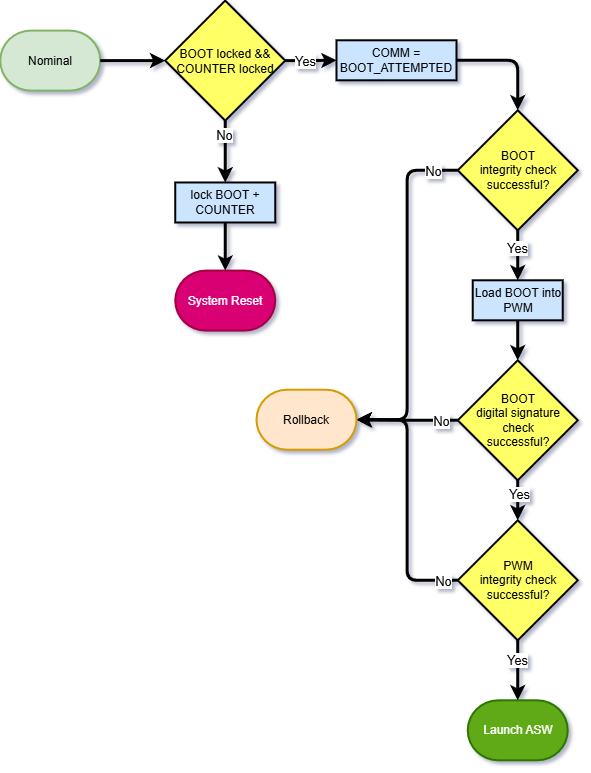

The diagram above was exported from draw.io. Its source (the exported page's mxGraphModel, read from the mxfile embedded in the PNG):
<mxGraphModel dx="3138" dy="1532" grid="1" gridSize="10" guides="1" tooltips="1" connect="1" arrows="1" fold="1" page="1" pageScale="1" pageWidth="850" pageHeight="1100" background="#ffffff" math="0" shadow="0">
  <root>
    <mxCell id="0" />
    <mxCell id="1" parent="0" />
    <mxCell id="2" parent="1" style="strokeWidth=2;html=1;shape=mxgraph.flowchart.terminator;whiteSpace=wrap;rounded=0;fillColor=#60a917;fontColor=#ffffff;strokeColor=#2D7600;" value="Launch ASW" vertex="1">
      <mxGeometry height="60" width="100" x="1453.73" y="1100.3000000000002" as="geometry" />
    </mxCell>
    <mxCell id="3" parent="1" style="strokeWidth=2;html=1;shape=mxgraph.flowchart.terminator;whiteSpace=wrap;rounded=0;fillColor=#d80073;fontColor=#ffffff;strokeColor=#A50040;" value="System Reset" vertex="1">
      <mxGeometry height="60" width="100" x="1161.25" y="670.5999999999997" as="geometry" />
    </mxCell>
    <mxCell id="4" edge="1" parent="1" source="6" style="edgeStyle=orthogonalEdgeStyle;orthogonalLoop=1;jettySize=auto;html=1;exitX=0;exitY=0.5;exitDx=0;exitDy=0;exitPerimeter=0;strokeWidth=3;entryX=1;entryY=0.5;entryDx=0;entryDy=0;entryPerimeter=0;" target="33">
      <mxGeometry relative="1" as="geometry">
        <mxPoint x="1357.49" y="819.7099999999998" as="targetPoint" />
      </mxGeometry>
    </mxCell>
    <mxCell id="5" connectable="0" parent="4" style="edgeLabel;html=1;align=center;verticalAlign=middle;resizable=0;points=[];fontColor=light-dark(#000000,#FF0000);" value="&lt;font style=&quot;font-size: 13px;&quot;&gt;No&lt;/font&gt;" vertex="1">
      <mxGeometry relative="1" x="-0.81" as="geometry">
        <mxPoint x="8" as="offset" />
      </mxGeometry>
    </mxCell>
    <mxCell id="6" parent="1" style="strokeWidth=2;html=1;shape=mxgraph.flowchart.decision;whiteSpace=wrap;rounded=0;fillColor=#FFFF66;" value="BOOT&lt;div&gt;integrity check&lt;div&gt;successful?&lt;/div&gt;&lt;/div&gt;" vertex="1">
      <mxGeometry height="120" width="120" x="1443.73" y="510.29999999999995" as="geometry" />
    </mxCell>
    <mxCell id="7" edge="1" parent="1" source="11" style="edgeStyle=orthogonalEdgeStyle;orthogonalLoop=1;jettySize=auto;html=1;exitX=0.5;exitY=1;exitDx=0;exitDy=0;exitPerimeter=0;entryX=0.5;entryY=0;entryDx=0;entryDy=0;strokeWidth=3;entryPerimeter=0;" target="14">
      <mxGeometry relative="1" as="geometry" />
    </mxCell>
    <mxCell id="8" connectable="0" parent="7" style="edgeLabel;html=1;align=center;verticalAlign=middle;resizable=0;points=[];fontColor=light-dark(#000000,#66FF66);" value="&lt;font style=&quot;font-size: 13px;&quot;&gt;Yes&lt;/font&gt;" vertex="1">
      <mxGeometry relative="1" x="-0.36" y="1" as="geometry">
        <mxPoint as="offset" />
      </mxGeometry>
    </mxCell>
    <mxCell id="9" edge="1" parent="1" source="11" style="edgeStyle=orthogonalEdgeStyle;orthogonalLoop=1;jettySize=auto;html=1;exitX=0;exitY=0.5;exitDx=0;exitDy=0;exitPerimeter=0;strokeWidth=3;entryX=1;entryY=0.5;entryDx=0;entryDy=0;entryPerimeter=0;" target="33">
      <mxGeometry relative="1" as="geometry">
        <mxPoint x="1357.49" y="819.7099999999998" as="targetPoint" />
      </mxGeometry>
    </mxCell>
    <mxCell id="10" connectable="0" parent="9" style="edgeLabel;html=1;align=center;verticalAlign=middle;resizable=0;points=[];fontColor=light-dark(#000000,#FF0000);" value="&lt;font style=&quot;font-size: 13px;&quot;&gt;No&lt;/font&gt;" vertex="1">
      <mxGeometry relative="1" x="-0.8706" y="-1" as="geometry">
        <mxPoint x="-11" y="1" as="offset" />
      </mxGeometry>
    </mxCell>
    <mxCell id="11" parent="1" style="strokeWidth=2;html=1;shape=mxgraph.flowchart.decision;whiteSpace=wrap;rounded=0;fillColor=#FFFF66;" value="&lt;div&gt;BOOT&lt;div&gt;digital signature check&lt;div&gt;successful?&lt;/div&gt;&lt;/div&gt;&lt;/div&gt;" vertex="1">
      <mxGeometry height="120" width="120" x="1443.73" y="760.3" as="geometry" />
    </mxCell>
    <mxCell id="12" edge="1" parent="1" source="14" style="edgeStyle=orthogonalEdgeStyle;orthogonalLoop=1;jettySize=auto;html=1;exitX=0;exitY=0.5;exitDx=0;exitDy=0;exitPerimeter=0;entryX=1;entryY=0.5;entryDx=0;entryDy=0;strokeWidth=3;entryPerimeter=0;" target="33">
      <mxGeometry relative="1" as="geometry">
        <mxPoint x="1357.49" y="819.7099999999998" as="targetPoint" />
      </mxGeometry>
    </mxCell>
    <mxCell id="13" connectable="0" parent="12" style="edgeLabel;html=1;align=center;verticalAlign=middle;resizable=0;points=[];fontColor=light-dark(#000000,#FF0000);" value="&lt;font style=&quot;font-size: 13px;&quot;&gt;No&lt;/font&gt;" vertex="1">
      <mxGeometry relative="1" x="-0.9185" as="geometry">
        <mxPoint x="-5" as="offset" />
      </mxGeometry>
    </mxCell>
    <mxCell id="14" parent="1" style="strokeWidth=2;html=1;shape=mxgraph.flowchart.decision;whiteSpace=wrap;rounded=0;fillColor=#FFFF66;" value="PWM&lt;div&gt;integrity check&lt;div&gt;successful?&lt;/div&gt;&lt;/div&gt;" vertex="1">
      <mxGeometry height="120" width="120" x="1443.73" y="920.3000000000002" as="geometry" />
    </mxCell>
    <mxCell id="15" parent="1" style="rounded=0;whiteSpace=wrap;html=1;absoluteArcSize=1;arcSize=14;strokeWidth=2;fillColor=#CCE5FF;" value="Load BOOT into PWM" vertex="1">
      <mxGeometry height="40" width="90" x="1458.73" y="680.3" as="geometry" />
    </mxCell>
    <mxCell id="16" edge="1" parent="1" source="14" style="edgeStyle=orthogonalEdgeStyle;orthogonalLoop=1;jettySize=auto;html=1;exitX=0.5;exitY=1;exitDx=0;exitDy=0;exitPerimeter=0;entryX=0.5;entryY=0;entryDx=0;entryDy=0;entryPerimeter=0;strokeWidth=3;" target="2">
      <mxGeometry relative="1" as="geometry" />
    </mxCell>
    <mxCell id="17" connectable="0" parent="16" style="edgeLabel;html=1;align=center;verticalAlign=middle;resizable=0;points=[];fontColor=light-dark(#000000,#66FF66);" value="&lt;font style=&quot;font-size: 13px;&quot;&gt;Yes&lt;/font&gt;" vertex="1">
      <mxGeometry relative="1" x="-0.3714" y="-1" as="geometry">
        <mxPoint as="offset" />
      </mxGeometry>
    </mxCell>
    <mxCell id="18" edge="1" parent="1" source="6" style="edgeStyle=orthogonalEdgeStyle;orthogonalLoop=1;jettySize=auto;html=1;exitX=0.5;exitY=1;exitDx=0;exitDy=0;exitPerimeter=0;entryX=0.5;entryY=0;entryDx=0;entryDy=0;fontSize=13;strokeWidth=3;" target="15">
      <mxGeometry relative="1" as="geometry" />
    </mxCell>
    <mxCell id="19" connectable="0" parent="18" style="edgeLabel;html=1;align=center;verticalAlign=middle;resizable=0;points=[];fontColor=light-dark(#000000,#66FF66);" value="&lt;font style=&quot;font-size: 13px;&quot;&gt;Yes&lt;/font&gt;" vertex="1">
      <mxGeometry relative="1" x="-0.3" y="-1" as="geometry">
        <mxPoint as="offset" />
      </mxGeometry>
    </mxCell>
    <mxCell id="20" edge="1" parent="1" source="25" style="edgeStyle=orthogonalEdgeStyle;rounded=1;orthogonalLoop=1;jettySize=auto;html=1;exitX=1;exitY=0.5;exitDx=0;exitDy=0;exitPerimeter=0;curved=0;strokeWidth=3;entryX=0;entryY=0.5;entryDx=0;entryDy=0;" target="28">
      <mxGeometry relative="1" as="geometry">
        <mxPoint x="1302.49" y="460.29999999999995" as="targetPoint" />
      </mxGeometry>
    </mxCell>
    <mxCell id="21" connectable="0" parent="20" style="edgeLabel;html=1;align=center;verticalAlign=middle;resizable=0;points=[];" value="&lt;font style=&quot;font-size: 13px;&quot;&gt;Yes&lt;/font&gt;" vertex="1">
      <mxGeometry relative="1" x="-0.3555" y="-2" as="geometry">
        <mxPoint x="-59" y="-2" as="offset" />
      </mxGeometry>
    </mxCell>
    <mxCell id="22" connectable="0" parent="20" style="edgeLabel;html=1;align=center;verticalAlign=middle;resizable=0;points=[];" value="&lt;font style=&quot;font-size: 13px;&quot;&gt;Yes&lt;/font&gt;" vertex="1">
      <mxGeometry relative="1" x="-0.2843" as="geometry">
        <mxPoint as="offset" />
      </mxGeometry>
    </mxCell>
    <mxCell id="23" edge="1" parent="1" source="25" style="edgeStyle=orthogonalEdgeStyle;rounded=1;orthogonalLoop=1;jettySize=auto;html=1;exitX=0.5;exitY=1;exitDx=0;exitDy=0;exitPerimeter=0;entryX=0.5;entryY=0;entryDx=0;entryDy=0;strokeWidth=3;curved=0;" target="27">
      <mxGeometry relative="1" as="geometry" />
    </mxCell>
    <mxCell id="24" connectable="0" parent="23" style="edgeLabel;html=1;align=center;verticalAlign=middle;resizable=0;points=[];" value="&lt;font style=&quot;font-size: 13px;&quot;&gt;No&lt;/font&gt;" vertex="1">
      <mxGeometry relative="1" x="-0.581" y="-2" as="geometry">
        <mxPoint as="offset" />
      </mxGeometry>
    </mxCell>
    <mxCell id="25" parent="1" style="strokeWidth=2;html=1;shape=mxgraph.flowchart.decision;whiteSpace=wrap;rounded=0;fillColor=#FFFF66;" value="BOOT locked &amp;amp;&amp;amp;&lt;br&gt;COUNTER locked" vertex="1">
      <mxGeometry height="120" width="120" x="1151.25" y="400.5999999999999" as="geometry" />
    </mxCell>
    <mxCell id="26" edge="1" parent="1" source="15" style="edgeStyle=orthogonalEdgeStyle;rounded=1;orthogonalLoop=1;jettySize=auto;html=1;entryX=0.5;entryY=0;entryDx=0;entryDy=0;entryPerimeter=0;strokeWidth=3;curved=0;" target="11">
      <mxGeometry relative="1" as="geometry" />
    </mxCell>
    <mxCell id="27" parent="1" style="rounded=0;whiteSpace=wrap;html=1;absoluteArcSize=1;arcSize=14;strokeWidth=2;fillColor=#CCE5FF;" value="lock BOOT + COUNTER" vertex="1">
      <mxGeometry height="40" width="100" x="1161.25" y="582.48" as="geometry" />
    </mxCell>
    <mxCell id="28" parent="1" style="rounded=0;whiteSpace=wrap;html=1;absoluteArcSize=1;arcSize=14;strokeWidth=2;fillColor=#CCE5FF;" value="COMM = BOOT_ATTEMPTED" vertex="1">
      <mxGeometry height="40" width="120" x="1322.49" y="440.29999999999995" as="geometry" />
    </mxCell>
    <mxCell id="29" edge="1" parent="1" source="28" style="edgeStyle=orthogonalEdgeStyle;rounded=1;orthogonalLoop=1;jettySize=auto;html=1;exitX=1;exitY=0.5;exitDx=0;exitDy=0;entryX=0.5;entryY=0;entryDx=0;entryDy=0;entryPerimeter=0;strokeWidth=3;curved=0;" target="6">
      <mxGeometry relative="1" as="geometry" />
    </mxCell>
    <mxCell id="30" edge="1" parent="1" source="27" style="edgeStyle=orthogonalEdgeStyle;rounded=1;orthogonalLoop=1;jettySize=auto;html=1;exitX=0.5;exitY=1;exitDx=0;exitDy=0;entryX=0.5;entryY=0;entryDx=0;entryDy=0;entryPerimeter=0;strokeWidth=3;curved=0;" target="3">
      <mxGeometry relative="1" as="geometry" />
    </mxCell>
    <mxCell id="31" parent="1" style="strokeWidth=2;html=1;shape=mxgraph.flowchart.terminator;whiteSpace=wrap;rounded=0;fillColor=#d5e8d4;strokeColor=#82b366;" value="Nominal" vertex="1">
      <mxGeometry height="60" width="100" x="986.25" y="430.5999999999999" as="geometry" />
    </mxCell>
    <mxCell id="32" edge="1" parent="1" source="31" style="edgeStyle=orthogonalEdgeStyle;rounded=1;orthogonalLoop=1;jettySize=auto;html=1;exitX=1;exitY=0.5;exitDx=0;exitDy=0;exitPerimeter=0;entryX=0;entryY=0.5;entryDx=0;entryDy=0;entryPerimeter=0;strokeWidth=3;curved=0;" target="25">
      <mxGeometry relative="1" as="geometry" />
    </mxCell>
    <mxCell id="33" parent="1" style="strokeWidth=2;html=1;shape=mxgraph.flowchart.terminator;whiteSpace=wrap;rounded=0;fillColor=#ffe6cc;strokeColor=#d79b00;" value="Rollback" vertex="1">
      <mxGeometry height="60" width="100" x="1242.49" y="789.71" as="geometry" />
    </mxCell>
  </root>
</mxGraphModel>